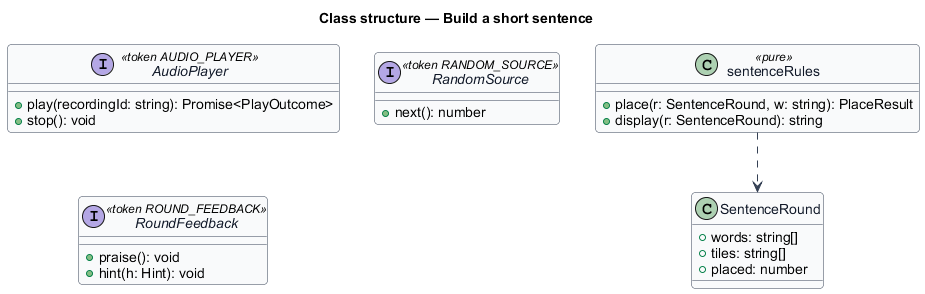

The diagram above was rendered by PlantUML. Its source (embedded in the PNG):
@startuml
skinparam backgroundColor #FFFFFF
skinparam shadowing false
skinparam roundcorner 8
skinparam defaultFontName Arial
skinparam ArrowColor #344054
skinparam class {
  BorderColor #344054
  FontColor #101828
  BackgroundColor #F9FAFB
}
title Class structure — Build a short sentence

interface AudioPlayer <<token AUDIO_PLAYER>> {
  +play(recordingId: string): Promise<PlayOutcome>
  +stop(): void
}
interface RandomSource <<token RANDOM_SOURCE>> {
  +next(): number
}
interface RoundFeedback <<token ROUND_FEEDBACK>> {
  +praise(): void
  +hint(h: Hint): void
}

class SentenceRound {
  +words: string[]
  +tiles: string[]
  +placed: number
}
class sentenceRules <<pure>> {
  +place(r: SentenceRound, w: string): PlaceResult
  +display(r: SentenceRound): string
}
sentenceRules ..> SentenceRound
@enduml